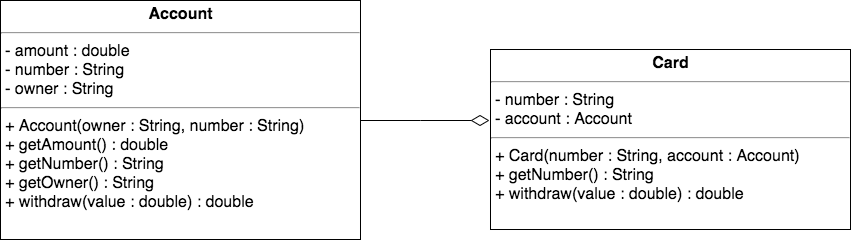

The diagram above was exported from draw.io. Its source (the exported page's mxGraphModel, read from the mxfile embedded in the PNG):
<mxGraphModel dx="1106" dy="856" grid="1" gridSize="10" guides="1" tooltips="1" connect="1" arrows="1" fold="1" page="1" pageScale="1" pageWidth="1169" pageHeight="827" math="0" shadow="0">
  <root>
    <mxCell id="mcrLkMLTY3ntxjFfHQYd-0" />
    <mxCell id="mcrLkMLTY3ntxjFfHQYd-1" parent="mcrLkMLTY3ntxjFfHQYd-0" />
    <mxCell id="mB0p6XI5X0t31crwVjio-0" style="edgeStyle=orthogonalEdgeStyle;rounded=0;orthogonalLoop=1;jettySize=auto;html=1;entryX=-0.003;entryY=0.394;entryDx=0;entryDy=0;entryPerimeter=0;endArrow=diamondThin;endFill=0;endSize=16;" edge="1" parent="mcrLkMLTY3ntxjFfHQYd-1" source="fENkJxdhX4ASkHQdgH0K-0" target="NfGTxlHV0y2kRZZ2YgJ8-0">
      <mxGeometry relative="1" as="geometry" />
    </mxCell>
    <mxCell id="fENkJxdhX4ASkHQdgH0K-0" value="&lt;p style=&quot;margin: 4px 0px 0px ; text-align: center ; font-size: 16px&quot;&gt;&lt;b&gt;Account&lt;/b&gt;&lt;/p&gt;&lt;hr style=&quot;font-size: 16px&quot;&gt;&lt;p style=&quot;margin: 0px 0px 0px 4px ; font-size: 16px&quot;&gt;- amount : double&lt;/p&gt;&lt;p style=&quot;margin: 0px 0px 0px 4px ; font-size: 16px&quot;&gt;- number : String&lt;/p&gt;&lt;p style=&quot;margin: 0px 0px 0px 4px ; font-size: 16px&quot;&gt;- owner : String&lt;/p&gt;&lt;hr style=&quot;font-size: 16px&quot;&gt;&lt;p style=&quot;margin: 0px 0px 0px 4px ; font-size: 16px&quot;&gt;+ Account(owner : String, number : String)&lt;/p&gt;&lt;p style=&quot;margin: 0px 0px 0px 4px ; font-size: 16px&quot;&gt;+ getAmount() : double&lt;/p&gt;&lt;p style=&quot;margin: 0px 0px 0px 4px ; font-size: 16px&quot;&gt;+ getNumber() : String&lt;/p&gt;&lt;p style=&quot;margin: 0px 0px 0px 4px ; font-size: 16px&quot;&gt;+ getOwner() : String&lt;/p&gt;&lt;p style=&quot;margin: 0px 0px 0px 4px ; font-size: 16px&quot;&gt;+ withdraw(value : double) : double&lt;/p&gt;" style="verticalAlign=top;align=left;overflow=fill;fontSize=16;fontFamily=Helvetica;html=1;" parent="mcrLkMLTY3ntxjFfHQYd-1" vertex="1">
      <mxGeometry x="70" y="221" width="360" height="239" as="geometry" />
    </mxCell>
    <mxCell id="NfGTxlHV0y2kRZZ2YgJ8-0" value="&lt;p style=&quot;margin: 4px 0px 0px ; text-align: center ; font-size: 16px&quot;&gt;&lt;b&gt;Card&lt;/b&gt;&lt;/p&gt;&lt;hr style=&quot;font-size: 16px&quot;&gt;&lt;p style=&quot;margin: 0px 0px 0px 4px ; font-size: 16px&quot;&gt;&lt;span&gt;- number : String&lt;/span&gt;&lt;br&gt;&lt;/p&gt;&lt;p style=&quot;margin: 0px 0px 0px 4px ; font-size: 16px&quot;&gt;- account : Account&lt;/p&gt;&lt;hr style=&quot;font-size: 16px&quot;&gt;&lt;p style=&quot;margin: 0px 0px 0px 4px ; font-size: 16px&quot;&gt;+ Card(number : String, account : Account)&lt;/p&gt;&lt;p style=&quot;margin: 0px 0px 0px 4px ; font-size: 16px&quot;&gt;+ getNumber() : String&lt;/p&gt;&lt;p style=&quot;margin: 0px 0px 0px 4px ; font-size: 16px&quot;&gt;+ withdraw(value : double) : double&lt;/p&gt;" style="verticalAlign=top;align=left;overflow=fill;fontSize=16;fontFamily=Helvetica;html=1;" parent="mcrLkMLTY3ntxjFfHQYd-1" vertex="1">
      <mxGeometry x="560" y="270" width="360" height="180" as="geometry" />
    </mxCell>
  </root>
</mxGraphModel>